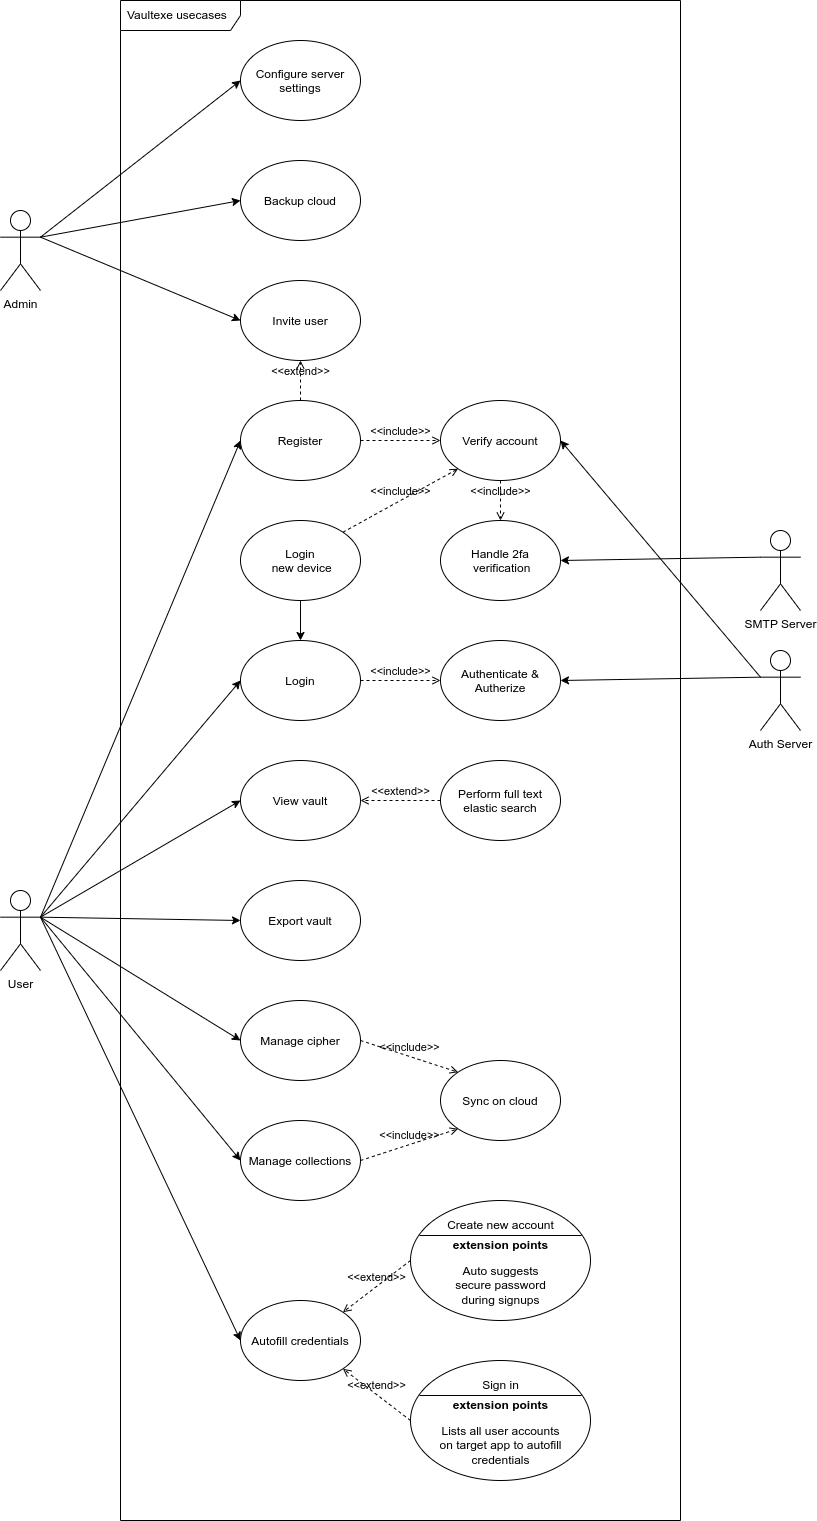

The diagram above was exported from draw.io. Its source (the exported page's mxGraphModel, read from the mxfile embedded in the PNG):
<mxGraphModel dx="1176" dy="667" grid="1" gridSize="10" guides="1" tooltips="1" connect="1" arrows="1" fold="1" page="1" pageScale="1" pageWidth="1100" pageHeight="850" math="0" shadow="0">
  <root>
    <mxCell id="0" />
    <mxCell id="1" parent="0" />
    <mxCell id="2" value="Vaultexe usecases" style="shape=umlFrame;whiteSpace=wrap;html=1;width=120;height=30;boundedLbl=1;verticalAlign=middle;align=left;spacingLeft=5;rounded=0;" parent="1" vertex="1">
      <mxGeometry x="280" y="80" width="560" height="1520" as="geometry" />
    </mxCell>
    <mxCell id="20" style="edgeStyle=none;html=1;exitX=1;exitY=0.3333333333333333;exitDx=0;exitDy=0;exitPerimeter=0;entryX=0;entryY=0.5;entryDx=0;entryDy=0;rounded=0;" parent="1" source="3" target="6" edge="1">
      <mxGeometry relative="1" as="geometry" />
    </mxCell>
    <mxCell id="27" style="edgeStyle=none;html=1;exitX=1;exitY=0.3333333333333333;exitDx=0;exitDy=0;exitPerimeter=0;entryX=0;entryY=0.5;entryDx=0;entryDy=0;rounded=0;" parent="1" source="3" target="7" edge="1">
      <mxGeometry relative="1" as="geometry" />
    </mxCell>
    <mxCell id="37" style="edgeStyle=none;html=1;entryX=0;entryY=0.5;entryDx=0;entryDy=0;exitX=1;exitY=0.3333333333333333;exitDx=0;exitDy=0;exitPerimeter=0;rounded=0;" parent="1" source="3" target="10" edge="1">
      <mxGeometry relative="1" as="geometry" />
    </mxCell>
    <mxCell id="43" style="edgeStyle=none;html=1;exitX=1;exitY=0.3333333333333333;exitDx=0;exitDy=0;exitPerimeter=0;entryX=0;entryY=0.5;entryDx=0;entryDy=0;rounded=0;" parent="1" source="3" target="17" edge="1">
      <mxGeometry relative="1" as="geometry" />
    </mxCell>
    <mxCell id="65" style="edgeStyle=none;html=1;exitX=1;exitY=0.3333333333333333;exitDx=0;exitDy=0;exitPerimeter=0;entryX=0;entryY=0.5;entryDx=0;entryDy=0;" parent="1" source="3" target="64" edge="1">
      <mxGeometry relative="1" as="geometry" />
    </mxCell>
    <mxCell id="110" style="edgeStyle=none;html=1;exitX=1;exitY=0.3333333333333333;exitDx=0;exitDy=0;exitPerimeter=0;entryX=0;entryY=0.5;entryDx=0;entryDy=0;" parent="1" source="3" target="105" edge="1">
      <mxGeometry relative="1" as="geometry" />
    </mxCell>
    <mxCell id="125" style="edgeStyle=none;html=1;exitX=1;exitY=0.3333333333333333;exitDx=0;exitDy=0;exitPerimeter=0;entryX=0;entryY=0.5;entryDx=0;entryDy=0;" edge="1" parent="1" source="3" target="124">
      <mxGeometry relative="1" as="geometry" />
    </mxCell>
    <mxCell id="3" value="User" style="shape=umlActor;verticalLabelPosition=bottom;verticalAlign=top;html=1;rounded=0;" parent="1" vertex="1">
      <mxGeometry x="160" y="970" width="40" height="80" as="geometry" />
    </mxCell>
    <mxCell id="6" value="Register" style="ellipse;rounded=0;" parent="1" vertex="1">
      <mxGeometry x="400" y="480" width="120" height="80" as="geometry" />
    </mxCell>
    <mxCell id="7" value="Login" style="ellipse;rounded=0;" parent="1" vertex="1">
      <mxGeometry x="400" y="720" width="120" height="80" as="geometry" />
    </mxCell>
    <mxCell id="21" style="edgeStyle=none;html=1;exitX=0;exitY=0.3333333333333333;exitDx=0;exitDy=0;exitPerimeter=0;entryX=1;entryY=0.5;entryDx=0;entryDy=0;rounded=0;" parent="1" source="9" target="24" edge="1">
      <mxGeometry relative="1" as="geometry">
        <mxPoint x="959.9999999999982" y="240" as="targetPoint" />
      </mxGeometry>
    </mxCell>
    <mxCell id="9" value="SMTP Server" style="shape=umlActor;verticalLabelPosition=bottom;verticalAlign=top;html=1;rounded=0;" parent="1" vertex="1">
      <mxGeometry x="920" y="610" width="40" height="80" as="geometry" />
    </mxCell>
    <mxCell id="10" value="Manage cipher" style="ellipse;rounded=0;" parent="1" vertex="1">
      <mxGeometry x="400" y="1080" width="120" height="80" as="geometry" />
    </mxCell>
    <mxCell id="17" value="View vault" style="ellipse;rounded=0;" parent="1" vertex="1">
      <mxGeometry x="400" y="840" width="120" height="80" as="geometry" />
    </mxCell>
    <mxCell id="18" value="Configure server&#10;settings" style="ellipse;rounded=0;" parent="1" vertex="1">
      <mxGeometry x="400" y="120" width="120" height="80" as="geometry" />
    </mxCell>
    <mxCell id="23" value="Verify account" style="ellipse;rounded=0;" parent="1" vertex="1">
      <mxGeometry x="600" y="480" width="120" height="80" as="geometry" />
    </mxCell>
    <mxCell id="24" value="Handle 2fa&#10; verification" style="ellipse;rounded=0;" parent="1" vertex="1">
      <mxGeometry x="600" y="600" width="120" height="80" as="geometry" />
    </mxCell>
    <mxCell id="25" value="&amp;lt;&amp;lt;include&amp;gt;&amp;gt;" style="html=1;verticalAlign=bottom;labelBackgroundColor=none;endArrow=open;endFill=0;dashed=1;exitX=1;exitY=0.5;exitDx=0;exitDy=0;entryX=0;entryY=0.5;entryDx=0;entryDy=0;rounded=0;" parent="1" source="6" target="23" edge="1">
      <mxGeometry width="160" relative="1" as="geometry">
        <mxPoint x="625" y="840" as="sourcePoint" />
        <mxPoint x="785" y="840" as="targetPoint" />
        <mxPoint as="offset" />
      </mxGeometry>
    </mxCell>
    <mxCell id="26" value="&amp;lt;&amp;lt;include&amp;gt;&amp;gt;" style="html=1;verticalAlign=bottom;labelBackgroundColor=none;endArrow=open;endFill=0;dashed=1;exitX=0.5;exitY=1;exitDx=0;exitDy=0;entryX=0.5;entryY=0;entryDx=0;entryDy=0;rounded=0;" parent="1" source="23" target="24" edge="1">
      <mxGeometry width="160" relative="1" as="geometry">
        <mxPoint x="775" y="820" as="sourcePoint" />
        <mxPoint x="875" y="820" as="targetPoint" />
      </mxGeometry>
    </mxCell>
    <mxCell id="28" value="Authenticate &amp;&#10;Autherize" style="ellipse;rounded=0;" parent="1" vertex="1">
      <mxGeometry x="600" y="720" width="120" height="80" as="geometry" />
    </mxCell>
    <mxCell id="35" style="edgeStyle=none;html=1;exitX=0.5;exitY=1;exitDx=0;exitDy=0;entryX=0.5;entryY=0;entryDx=0;entryDy=0;rounded=0;" parent="1" source="29" target="7" edge="1">
      <mxGeometry relative="1" as="geometry" />
    </mxCell>
    <mxCell id="29" value="Login&#10; new device" style="ellipse;rounded=0;" parent="1" vertex="1">
      <mxGeometry x="400" y="600" width="120" height="80" as="geometry" />
    </mxCell>
    <mxCell id="34" value="&amp;lt;&amp;lt;include&amp;gt;&amp;gt;" style="html=1;verticalAlign=bottom;labelBackgroundColor=none;endArrow=open;endFill=0;dashed=1;exitX=1;exitY=0;exitDx=0;exitDy=0;entryX=0;entryY=1;entryDx=0;entryDy=0;rounded=0;" parent="1" source="29" target="23" edge="1">
      <mxGeometry width="160" relative="1" as="geometry">
        <mxPoint x="465" y="970" as="sourcePoint" />
        <mxPoint x="625.0000000000002" y="830" as="targetPoint" />
      </mxGeometry>
    </mxCell>
    <mxCell id="36" value="&amp;lt;&amp;lt;include&amp;gt;&amp;gt;" style="html=1;verticalAlign=bottom;labelBackgroundColor=none;endArrow=open;endFill=0;dashed=1;exitX=1;exitY=0.5;exitDx=0;exitDy=0;entryX=0;entryY=0.5;entryDx=0;entryDy=0;rounded=0;" parent="1" source="7" target="28" edge="1">
      <mxGeometry width="160" relative="1" as="geometry">
        <mxPoint x="465" y="960" as="sourcePoint" />
        <mxPoint x="625" y="960" as="targetPoint" />
      </mxGeometry>
    </mxCell>
    <mxCell id="38" value="Sync on cloud" style="ellipse;rounded=0;" parent="1" vertex="1">
      <mxGeometry x="600" y="1140" width="120" height="80" as="geometry" />
    </mxCell>
    <mxCell id="40" value="&amp;lt;&amp;lt;include&amp;gt;&amp;gt;" style="html=1;verticalAlign=bottom;labelBackgroundColor=none;endArrow=open;endFill=0;dashed=1;exitX=1;exitY=0.5;exitDx=0;exitDy=0;entryX=0;entryY=0;entryDx=0;entryDy=0;rounded=0;" parent="1" source="10" target="38" edge="1">
      <mxGeometry width="160" relative="1" as="geometry">
        <mxPoint x="675" y="1910" as="sourcePoint" />
        <mxPoint x="835" y="1910" as="targetPoint" />
      </mxGeometry>
    </mxCell>
    <mxCell id="58" value="Backup cloud" style="ellipse;rounded=0;" parent="1" vertex="1">
      <mxGeometry x="400" y="240" width="120" height="80" as="geometry" />
    </mxCell>
    <mxCell id="64" value="Autofill credentials" style="ellipse;rounded=0;" parent="1" vertex="1">
      <mxGeometry x="400" y="1380" width="120" height="80" as="geometry" />
    </mxCell>
    <mxCell id="84" value="" style="shape=ellipse;container=1;horizontal=1;horizontalStack=0;resizeParent=1;resizeParentMax=0;resizeLast=0;html=1;dashed=0;collapsible=0;" parent="1" vertex="1">
      <mxGeometry x="570" y="1280" width="180" height="120" as="geometry" />
    </mxCell>
    <mxCell id="85" value="Create new account" style="html=1;strokeColor=none;fillColor=none;align=center;verticalAlign=middle;rotatable=0;" parent="84" vertex="1">
      <mxGeometry y="10" width="180" height="30" as="geometry" />
    </mxCell>
    <mxCell id="86" value="" style="line;strokeWidth=1;fillColor=none;rotatable=0;labelPosition=right;points=[];portConstraint=eastwest;dashed=0;resizeWidth=1;" parent="84" vertex="1">
      <mxGeometry x="9" y="30" width="162" height="10" as="geometry" />
    </mxCell>
    <mxCell id="87" value="extension points" style="text;html=1;align=center;verticalAlign=middle;rotatable=0;fillColor=none;strokeColor=none;fontStyle=1" parent="84" vertex="1">
      <mxGeometry y="30" width="180" height="30" as="geometry" />
    </mxCell>
    <mxCell id="88" value="Auto suggests &lt;br&gt;secure password &lt;br&gt;during signups" style="text;html=1;align=center;verticalAlign=middle;rotatable=0;spacingLeft=0;fillColor=none;strokeColor=none;" parent="84" vertex="1">
      <mxGeometry y="70" width="180" height="30" as="geometry" />
    </mxCell>
    <mxCell id="99" value="Perform full text&#10;elastic search" style="ellipse;rounded=0;" parent="1" vertex="1">
      <mxGeometry x="600" y="840" width="120" height="80" as="geometry" />
    </mxCell>
    <mxCell id="102" style="edgeStyle=none;html=1;exitX=0;exitY=0.3333333333333333;exitDx=0;exitDy=0;exitPerimeter=0;entryX=1;entryY=0.5;entryDx=0;entryDy=0;" parent="1" source="101" target="28" edge="1">
      <mxGeometry relative="1" as="geometry" />
    </mxCell>
    <mxCell id="117" style="edgeStyle=none;html=1;entryX=1;entryY=0.5;entryDx=0;entryDy=0;exitX=0;exitY=0.3333333333333333;exitDx=0;exitDy=0;exitPerimeter=0;" parent="1" source="101" target="23" edge="1">
      <mxGeometry relative="1" as="geometry">
        <mxPoint x="920" y="740" as="sourcePoint" />
      </mxGeometry>
    </mxCell>
    <mxCell id="101" value="Auth Server" style="shape=umlActor;verticalLabelPosition=bottom;verticalAlign=top;html=1;rounded=0;" parent="1" vertex="1">
      <mxGeometry x="920" y="730" width="40" height="80" as="geometry" />
    </mxCell>
    <mxCell id="105" value="Export vault" style="ellipse;rounded=0;" parent="1" vertex="1">
      <mxGeometry x="400" y="960" width="120" height="80" as="geometry" />
    </mxCell>
    <mxCell id="107" style="edgeStyle=none;html=1;entryX=0;entryY=0.5;entryDx=0;entryDy=0;exitX=1;exitY=0.3333333333333333;exitDx=0;exitDy=0;exitPerimeter=0;" parent="1" source="106" target="18" edge="1">
      <mxGeometry relative="1" as="geometry" />
    </mxCell>
    <mxCell id="114" style="edgeStyle=none;html=1;entryX=0;entryY=0.5;entryDx=0;entryDy=0;exitX=1;exitY=0.3333333333333333;exitDx=0;exitDy=0;exitPerimeter=0;" parent="1" source="106" target="113" edge="1">
      <mxGeometry relative="1" as="geometry" />
    </mxCell>
    <mxCell id="116" style="edgeStyle=none;html=1;entryX=0;entryY=0.5;entryDx=0;entryDy=0;exitX=1;exitY=0.3333333333333333;exitDx=0;exitDy=0;exitPerimeter=0;" parent="1" source="106" target="58" edge="1">
      <mxGeometry relative="1" as="geometry" />
    </mxCell>
    <mxCell id="106" value="Admin" style="shape=umlActor;verticalLabelPosition=bottom;verticalAlign=top;html=1;rounded=0;" parent="1" vertex="1">
      <mxGeometry x="160" y="290" width="40" height="80" as="geometry" />
    </mxCell>
    <mxCell id="113" value="Invite user" style="ellipse;rounded=0;" parent="1" vertex="1">
      <mxGeometry x="400" y="360" width="120" height="80" as="geometry" />
    </mxCell>
    <mxCell id="118" value="&amp;lt;&amp;lt;extend&amp;gt;&amp;gt;" style="html=1;verticalAlign=bottom;labelBackgroundColor=none;endArrow=open;endFill=0;dashed=1;entryX=0.5;entryY=1;entryDx=0;entryDy=0;exitX=0.5;exitY=0;exitDx=0;exitDy=0;" parent="1" source="6" target="113" edge="1">
      <mxGeometry width="160" relative="1" as="geometry">
        <mxPoint x="570" y="440" as="sourcePoint" />
        <mxPoint x="730" y="440" as="targetPoint" />
      </mxGeometry>
    </mxCell>
    <mxCell id="119" value="&amp;lt;&amp;lt;extend&amp;gt;&amp;gt;" style="html=1;verticalAlign=bottom;labelBackgroundColor=none;endArrow=open;endFill=0;dashed=1;entryX=1;entryY=0.5;entryDx=0;entryDy=0;exitX=0;exitY=0.5;exitDx=0;exitDy=0;" parent="1" source="99" target="17" edge="1">
      <mxGeometry width="160" relative="1" as="geometry">
        <mxPoint x="510" y="820" as="sourcePoint" />
        <mxPoint x="670" y="820" as="targetPoint" />
      </mxGeometry>
    </mxCell>
    <mxCell id="121" value="&amp;lt;&amp;lt;extend&amp;gt;&amp;gt;" style="html=1;verticalAlign=bottom;labelBackgroundColor=none;endArrow=open;endFill=0;dashed=1;exitX=0;exitY=1;exitDx=0;exitDy=0;entryX=1;entryY=0;entryDx=0;entryDy=0;" parent="1" source="87" target="64" edge="1">
      <mxGeometry width="160" relative="1" as="geometry">
        <mxPoint x="480" y="1495" as="sourcePoint" />
        <mxPoint x="480" y="1430" as="targetPoint" />
      </mxGeometry>
    </mxCell>
    <mxCell id="123" value="&amp;lt;&amp;lt;extend&amp;gt;&amp;gt;" style="html=1;verticalAlign=bottom;labelBackgroundColor=none;endArrow=open;endFill=0;dashed=1;entryX=1;entryY=1;entryDx=0;entryDy=0;exitX=0;exitY=0.5;exitDx=0;exitDy=0;" parent="1" source="128" target="64" edge="1">
      <mxGeometry width="160" relative="1" as="geometry">
        <mxPoint x="570" y="1510" as="sourcePoint" />
        <mxPoint x="860" y="1370" as="targetPoint" />
      </mxGeometry>
    </mxCell>
    <mxCell id="124" value="Manage collections" style="ellipse;rounded=0;" vertex="1" parent="1">
      <mxGeometry x="400" y="1200" width="120" height="80" as="geometry" />
    </mxCell>
    <mxCell id="126" value="&amp;lt;&amp;lt;include&amp;gt;&amp;gt;" style="html=1;verticalAlign=bottom;labelBackgroundColor=none;endArrow=open;endFill=0;dashed=1;exitX=1;exitY=0.5;exitDx=0;exitDy=0;entryX=0;entryY=1;entryDx=0;entryDy=0;rounded=0;" edge="1" parent="1" source="124" target="38">
      <mxGeometry width="160" relative="1" as="geometry">
        <mxPoint x="530" y="1100" as="sourcePoint" />
        <mxPoint x="610" y="1100" as="targetPoint" />
      </mxGeometry>
    </mxCell>
    <mxCell id="128" value="" style="shape=ellipse;container=1;horizontal=1;horizontalStack=0;resizeParent=1;resizeParentMax=0;resizeLast=0;html=1;dashed=0;collapsible=0;" vertex="1" parent="1">
      <mxGeometry x="570" y="1440" width="180" height="120" as="geometry" />
    </mxCell>
    <mxCell id="129" value="Sign in" style="html=1;strokeColor=none;fillColor=none;align=center;verticalAlign=middle;rotatable=0;" vertex="1" parent="128">
      <mxGeometry y="10" width="180" height="30" as="geometry" />
    </mxCell>
    <mxCell id="130" value="" style="line;strokeWidth=1;fillColor=none;rotatable=0;labelPosition=right;points=[];portConstraint=eastwest;dashed=0;resizeWidth=1;" vertex="1" parent="128">
      <mxGeometry x="9" y="30" width="162" height="10" as="geometry" />
    </mxCell>
    <mxCell id="131" value="extension points" style="text;html=1;align=center;verticalAlign=middle;rotatable=0;fillColor=none;strokeColor=none;fontStyle=1" vertex="1" parent="128">
      <mxGeometry y="30" width="180" height="30" as="geometry" />
    </mxCell>
    <mxCell id="132" value="Lists all user accounts&lt;br&gt;on target app to autofill&lt;br&gt;credentials" style="text;html=1;align=center;verticalAlign=middle;rotatable=0;spacingLeft=0;fillColor=none;strokeColor=none;" vertex="1" parent="128">
      <mxGeometry y="70" width="180" height="30" as="geometry" />
    </mxCell>
  </root>
</mxGraphModel>